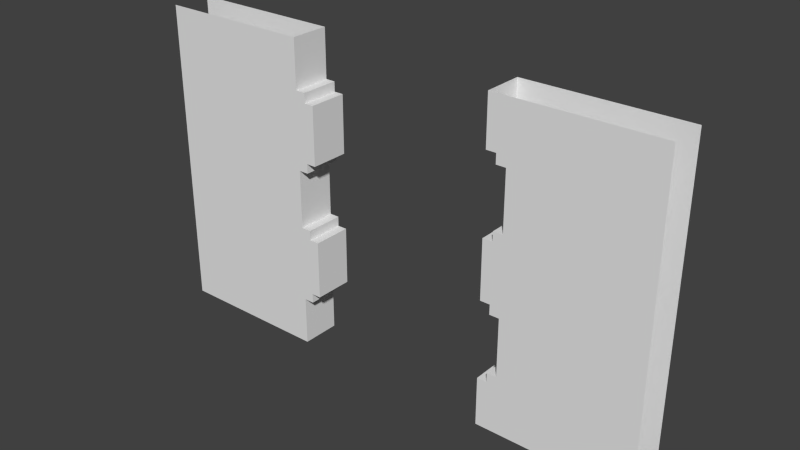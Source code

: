 # Source: Door.blend  (saved by Blender 2.75.0; exported with 4.5.12 LTS)
import bpy
from mathutils import Matrix  # noqa: F401  (used for matrix-valued properties, if any)

bpy.ops.wm.read_factory_settings(use_empty=True)
scene = bpy.context.scene
scene.name = 'Scene'

# ---- collections
col_collection_1 = bpy.data.collections.new('Collection 1'); scene.collection.children.link(col_collection_1)

# ---- materials (node trees are filled in below, after node groups)
mat_material = bpy.data.materials.new('Material')
mat_material.alpha_threshold = 0.0
mat_material.use_transparent_shadow = False
mat_material.roughness = 0.5
mat_material.line_color = (0.0, 0.0, 0.0, 1.0)

# ---- material node trees

# ---- world
world_world = bpy.data.worlds.new('World'); scene.world = world_world
world_world.color = (0.05088, 0.05088, 0.05088)
world_world.use_sun_shadow = False
world_world.sun_shadow_jitter_overblur = 0.0
world_world.cycles.sampling_method = 'MANUAL'
world_world.cycles.sample_map_resolution = 256

# ---- meshes
me_cube = bpy.data.meshes.new('Cube')
me_cube.from_pydata([(1.0, -5.96e-08, -1.0), (1.0, -0.5, -1.0), (-1.0, -0.5, -1.0), (-1.0, 3.576e-07, -1.0), (1.0, -5.364e-07, 3.0), (-1.0, 2.98e-07, -0.373), (-0.8736, 2.98e-07, -0.373), (-0.8736, 2.682e-07, -0.2509), (-0.7486, 2.384e-07, -0.2509), (-0.7486, 1.788e-07, 0.4984), (-0.8736, 2.086e-07, 0.4984), (-0.8736, 1.788e-07, 0.6243), (-1.0, 2.086e-07, 0.6243), (-1.0, 1.49e-07, 1.378), (-0.8736, 1.192e-07, 1.378), (-0.8736, 8.941e-08, 1.5), (-0.7486, 5.96e-08, 1.5), (-0.7486, -1.49e-08, 2.249), (-0.8736, 2.98e-08, 2.249), (-0.8736, 0.0, 2.375), (-1.0, 5.96e-08, 2.375), (-1.0, 0.0, 3.0), (1.0, -0.5, 3.0), (-1.0, -0.5, 3.0), (-1.0, -0.5, 2.375), (-0.8736, -0.5, 2.375), (-0.8736, -0.5, 2.249), (-0.7486, -0.5, 2.249), (-0.7486, -0.5, 1.5), (-0.8736, -0.5, 1.5), (-0.8736, -0.5, 1.378), (-1.0, -0.5, 1.378), (-1.0, -0.5, 0.6243), (-0.8736, -0.5, 0.6243), (-0.8736, -0.5, 0.4984), (-0.7486, -0.5, 0.4984), (-0.7486, -0.5, -0.2509), (-0.8736, -0.5, -0.2509), (-0.8736, -0.5, -0.373), (-1.0, -0.5, -0.373)], [], [(4, 0, 3, 5, 6, 7, 8, 9, 10, 11, 12, 13, 14, 15, 16, 17, 18, 19, 20, 21), (1, 22, 23, 24, 25, 26, 27, 28, 29, 30, 31, 32, 33, 34, 35, 36, 37, 38, 39, 2), (2, 39, 5, 3), (32, 31, 13, 12), (14, 13, 31, 30), (15, 14, 30, 29), (29, 28, 16, 15), (17, 16, 28, 27), (27, 26, 18, 17), (26, 25, 19, 18), (25, 24, 20, 19), (24, 23, 21, 20), (9, 8, 36, 35), (35, 34, 10, 9), (37, 36, 8, 7), (34, 33, 11, 10), (7, 6, 38, 37), (33, 32, 12, 11), (6, 5, 39, 38)])
_uv = me_cube.uv_layers.new(name='UVMap')
_uv.uv.foreach_set('vector', [1.0, 0.9999, 1.0, 0.0001, 0.0, 9.998e-05, 0.0, 0.1562, 0.06327, 0.1562, 0.06328, 0.1875, 0.1253, 0.1875, 0.1248, 0.375, 0.06244, 0.375, 0.06256, 0.4062, 0.0, 0.4061, 0.0, 0.5938, 0.0625, 0.5937, 0.0625, 0.625, 0.1257, 0.625, 0.1257, 0.8125, 0.0632, 0.8125, 0.0632, 0.8438, 0.0, 0.8438, 0.0, 0.9999, 0.9999, 9.998e-05, 0.9999, 0.9999, 9.998e-05, 0.9999, 0.0001, 0.8438, 0.06329, 0.8438, 0.06329, 0.8125, 0.1258, 0.8125, 0.1258, 0.625, 0.06329, 0.625, 0.06329, 0.5938, 0.0001, 0.5938, 0.0001001, 0.4061, 0.06371, 0.4062, 0.0636, 0.375, 0.1248, 0.375, 0.1253, 0.1875, 0.06337, 0.1875, 0.06335, 0.1562, 0.0001001, 0.1568, 0.0001001, 0.0001001, 0.6866, -0.001562, 0.6866, 0.1638, 0.5634, 0.1638, 0.5634, -0.001562, 0.6557, 0.4078, 0.6557, 0.5935, 0.5325, 0.5935, 0.5325, 0.4078, 0.6459, 0.2846, 0.6459, 0.3025, 0.5748, 0.3025, 0.5748, 0.2846, 0.6537, 0.2672, 0.6537, 0.2846, 0.5826, 0.2846, 0.5826, 0.2672, 0.5826, 0.2672, 0.5826, 0.2494, 0.6537, 0.2494, 0.6537, 0.2672, 0.6537, 0.1429, 0.6537, 0.2494, 0.5826, 0.2494, 0.5826, 0.1429, 0.5653, 0.2631, 0.5653, 0.2301, 0.687, 0.2301, 0.687, 0.2631, 0.5653, 0.2301, 0.5653, 0.1969, 0.687, 0.1969, 0.687, 0.2301, 0.5653, 0.1969, 0.5653, 0.1636, 0.687, 0.1636, 0.687, 0.1969, 0.5653, 0.1636, 0.5653, -0.001159, 0.687, -0.001159, 0.687, 0.1636, 0.5633, 0.3713, 0.5633, 0.2331, 0.6555, 0.2331, 0.6555, 0.3713, 0.6198, 0.4776, 0.6198, 0.4922, 0.5614, 0.4922, 0.5614, 0.4776, 0.6866, 0.2293, 0.6866, 0.2623, 0.5634, 0.2623, 0.5634, 0.2293, 0.6198, 0.4922, 0.6198, 0.5069, 0.5614, 0.5069, 0.5614, 0.4922, 0.5634, 0.2293, 0.5634, 0.1971, 0.6866, 0.1971, 0.6866, 0.2293, 0.6198, 0.5069, 0.6198, 0.5217, 0.5614, 0.5217, 0.5614, 0.5069, 0.5634, 0.1971, 0.5634, 0.1638, 0.6866, 0.1638, 0.6866, 0.1971])
me_cube.materials.append(mat_material)
me_cube.use_remesh_preserve_volume = False
me_cube.use_remesh_preserve_attributes = False
me_cube.use_mirror_vertex_groups = False
me_cube.update()
me_cube_002 = bpy.data.meshes.new('Cube.002')
me_cube_002.from_pydata([(-1.75, -0.5, 3.5), (-1.75, 0.0, 3.5), (-1.75, 0.0, -0.5), (-1.75, -0.5, -0.5), (0.25, -0.5, 3.5), (0.25, -0.5, -0.5), (0.25, -0.5, 0.127), (0.3764, -0.5, 0.127), (0.3764, -0.5, 0.2491), (0.5, -0.5, 0.2491), (0.5, -0.5, 0.9984), (0.3764, -0.5, 0.9984), (0.3764, -0.5, 1.124), (0.25, -0.5, 1.124), (0.25, -0.5, 1.878), (0.3764, -0.5, 1.878), (0.3764, -0.5, 2.0), (0.5, -0.5, 2.0), (0.5, -0.5, 2.749), (0.3764, -0.5, 2.749), (0.3764, -0.5, 2.875), (0.25, -0.5, 2.875), (0.25, 0.0, 3.5), (0.25, 0.0, 2.875), (0.3764, 0.0, 2.875), (0.3764, 0.0, 2.749), (0.5, 0.0, 2.749), (0.5, 0.0, 2.0), (0.3764, 0.0, 2.0), (0.3764, 0.0, 1.878), (0.25, 0.0, 1.878), (0.25, 0.0, 1.124), (0.3764, 0.0, 1.124), (0.3764, 0.0, 0.9984), (0.5, 0.0, 0.9984), (0.5, 0.0, 0.2491), (0.3764, 0.0, 0.2491), (0.3764, 0.0, 0.127), (0.25, 0.0, 0.127), (0.25, 0.0, -0.5)], [], [(4, 0, 3, 5, 6, 7, 8, 9, 10, 11, 12, 13, 14, 15, 16, 17, 18, 19, 20, 21), (1, 22, 23, 24, 25, 26, 27, 28, 29, 30, 31, 32, 33, 34, 35, 36, 37, 38, 39, 2), (10, 9, 35, 34), (18, 17, 27, 26), (6, 5, 39, 38), (38, 37, 7, 6), (37, 36, 8, 7), (36, 35, 9, 8), (14, 13, 31, 30), (30, 29, 15, 14), (13, 12, 32, 31), (29, 28, 16, 15), (12, 11, 33, 32), (28, 27, 17, 16), (11, 10, 34, 33), (19, 18, 26, 25), (20, 19, 25, 24), (21, 20, 24, 23), (4, 21, 23, 22)])
_uv = me_cube_002.uv_layers.new(name='UVMap')
_uv.uv.foreach_set('vector', [0.8889, 1.0, 0.0008859, 1.0, 0.0008859, 0.0, 0.8889, 0.0, 0.8889, 0.1562, 0.9444, 0.1562, 0.9444, 0.1875, 0.9997, 0.1875, 0.9997, 0.375, 0.9444, 0.375, 0.9444, 0.4062, 0.8889, 0.4062, 0.8889, 0.5938, 0.9444, 0.5938, 0.9444, 0.625, 0.9997, 0.625, 0.9997, 0.8125, 0.9444, 0.8125, 0.9444, 0.8438, 0.8889, 0.8438, -0.002943, 1.002, 0.8874, 1.002, 0.8874, 0.8438, 0.9436, 0.8438, 0.9436, 0.8125, 1.0, 0.8125, 1.0, 0.625, 0.9436, 0.625, 0.9436, 0.5938, 0.8874, 0.5938, 0.8874, 0.4062, 0.9436, 0.4062, 0.9436, 0.375, 1.0, 0.375, 0.9999, 0.1875, 0.9435, 0.1875, 0.9436, 0.1562, 0.8897, 0.1562, 0.8881, -0.0008218, 0.0, 0.0, 0.4688, 0.4979, 0.4688, 0.479, 0.4814, 0.479, 0.4814, 0.4979, 0.4688, 0.5548, 0.4688, 0.5359, 0.4814, 0.5359, 0.4814, 0.5548, 0.4814, 0.4949, 0.4814, 0.479, 0.494, 0.479, 0.494, 0.4949, 0.494, 0.4949, 0.494, 0.4981, 0.4814, 0.4981, 0.4814, 0.4949, 0.494, 0.4981, 0.494, 0.5011, 0.4814, 0.5011, 0.4814, 0.4981, 0.5942, 0.2293, 0.5942, 0.2619, 0.6558, 0.2619, 0.6558, 0.2293, 0.4688, 0.5265, 0.4688, 0.5074, 0.4814, 0.5074, 0.4814, 0.5265, 0.4814, 0.5265, 0.4814, 0.5297, 0.4688, 0.5297, 0.4688, 0.5265, 0.4688, 0.5074, 0.4688, 0.5042, 0.4814, 0.5042, 0.4814, 0.5074, 0.4814, 0.5297, 0.4814, 0.5327, 0.4688, 0.5327, 0.4688, 0.5297, 0.4688, 0.5042, 0.4688, 0.5011, 0.4814, 0.5011, 0.4814, 0.5042, 0.4814, 0.5327, 0.4814, 0.5359, 0.4688, 0.5359, 0.4688, 0.5327, 0.4688, 0.5011, 0.4688, 0.4979, 0.4814, 0.4979, 0.4814, 0.5011, 0.4688, 0.5579, 0.4688, 0.5548, 0.4814, 0.5548, 0.4814, 0.5579, 0.4688, 0.5611, 0.4688, 0.5579, 0.4814, 0.5579, 0.4814, 0.5611, 0.4688, 0.5643, 0.4688, 0.5611, 0.4814, 0.5611, 0.4814, 0.5643, 0.4688, 0.58, 0.4688, 0.5643, 0.4814, 0.5643, 0.4814, 0.58])
me_cube_002.materials.append(None)
me_cube_002.use_remesh_preserve_volume = False
me_cube_002.use_remesh_preserve_attributes = False
me_cube_002.use_mirror_vertex_groups = False
me_cube_002.update()

# ---- objects
ob_cube = bpy.data.objects.new('Cube', me_cube)
ob_cube_001 = bpy.data.objects.new('Cube.001', me_cube_002)

# ---- transforms, parenting, visibility, modifiers, constraints
ob_cube.location = (2.321, 0.0, 1.0)
ob_cube.lock_rotations_4d = False
ob_cube.empty_display_type = 'ARROWS'
ob_cube.lineart.crease_threshold = 0.0
ob_cube_001.location = (-1.571, 0.0, 0.5)
ob_cube_001.lineart.crease_threshold = 0.0

# ---- collection membership
col_collection_1.objects.link(ob_cube)
col_collection_1.objects.link(ob_cube_001)

# ---- scene / render settings (as saved in the file)
scene.frame_start = 0; scene.frame_end = 250; scene.frame_set(18)
scene.render.engine = 'BLENDER_EEVEE_NEXT'
scene.render.resolution_percentage = 50
scene.render.dither_intensity = 0.0
scene.cycles.use_denoising = False
scene.cycles.samples = 10
scene.cycles.sampling_pattern = 'TABULATED_SOBOL'
scene.cycles.light_sampling_threshold = 0.0
scene.cycles.use_adaptive_sampling = False
scene.cycles.use_light_tree = False
scene.cycles.blur_glossy = 0.0
scene.cycles.pixel_filter_type = 'GAUSSIAN'
scene.cycles.sample_clamp_indirect = 0.0
scene.view_settings.view_transform = 'Standard'
bpy.context.view_layer.update()

# ---- added for rendering (the .blend has no active camera and no usable light): camera, sun
cam_auto = bpy.data.cameras.new('AutoCamera')
cam_auto.lens = 50.0
cam_auto.sensor_width = 36.0
cam_auto.clip_end = 1000.0
ob_auto_camera = bpy.data.objects.new('AutoCamera', cam_auto)
scene.collection.objects.link(ob_auto_camera)
ob_auto_camera.location = (7.18935, -8.87722, 7.75148)
ob_auto_camera.rotation_euler = (1.09748, -7.21219e-08, 0.694738)
scene.camera = ob_auto_camera
light_auto_sun = bpy.data.lights.new('AutoSun', 'SUN')
light_auto_sun.energy = 3.0
light_auto_sun.angle = 0.0523599
ob_auto_sun = bpy.data.objects.new('AutoSun', light_auto_sun)
scene.collection.objects.link(ob_auto_sun)
ob_auto_sun.rotation_euler = (0.872665, 0.174533, 0.523599)
bpy.context.view_layer.update()
